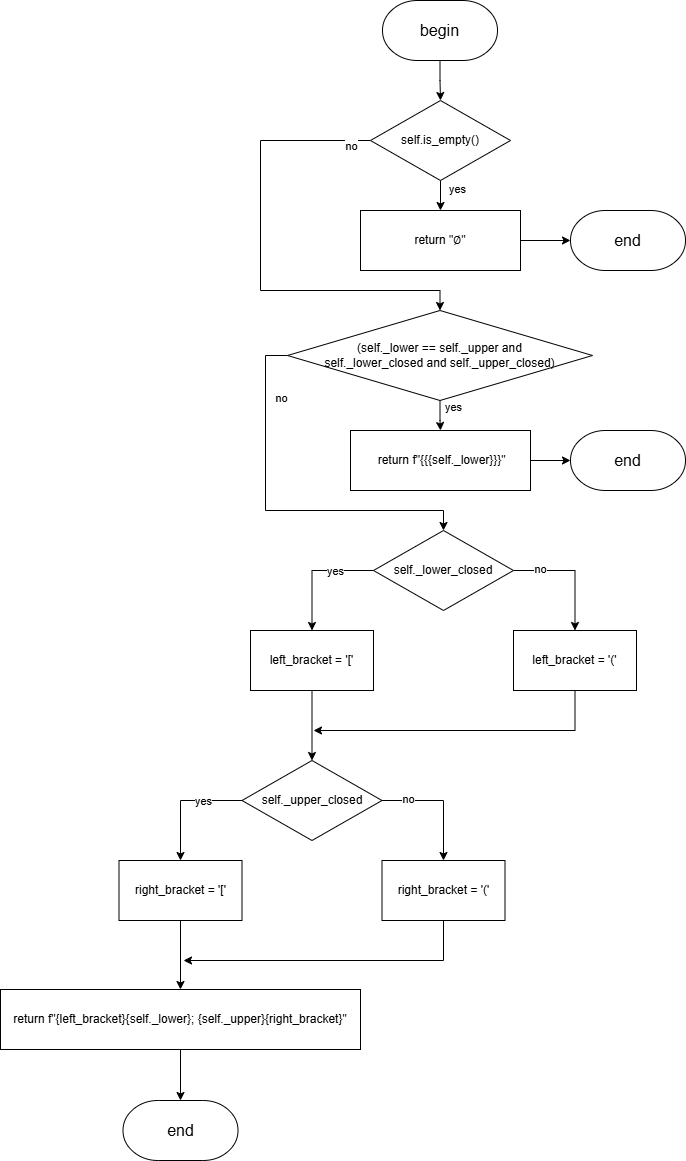

The diagram above was exported from draw.io. Its source (the exported page's mxGraphModel, read from the mxfile embedded in the PNG):
<mxGraphModel dx="2895" dy="1201" grid="1" gridSize="10" guides="1" tooltips="1" connect="1" arrows="1" fold="1" page="1" pageScale="1" pageWidth="827" pageHeight="1169" math="0" shadow="0">
  <root>
    <mxCell id="0" />
    <mxCell id="1" parent="0" />
    <mxCell id="ay-iidjanfqSssrtft5c-1" style="edgeStyle=orthogonalEdgeStyle;rounded=0;orthogonalLoop=1;jettySize=auto;html=1;entryX=0.5;entryY=0;entryDx=0;entryDy=0;" parent="1" source="ay-iidjanfqSssrtft5c-5" target="ay-iidjanfqSssrtft5c-9" edge="1">
      <mxGeometry relative="1" as="geometry" />
    </mxCell>
    <mxCell id="ay-iidjanfqSssrtft5c-2" value="yes" style="edgeLabel;html=1;align=center;verticalAlign=middle;resizable=0;points=[];" parent="ay-iidjanfqSssrtft5c-1" connectable="0" vertex="1">
      <mxGeometry x="-0.6732" y="-2" relative="1" as="geometry">
        <mxPoint x="18" as="offset" />
      </mxGeometry>
    </mxCell>
    <mxCell id="ay-iidjanfqSssrtft5c-3" style="edgeStyle=orthogonalEdgeStyle;rounded=0;orthogonalLoop=1;jettySize=auto;html=1;entryX=0.5;entryY=0;entryDx=0;entryDy=0;" parent="1" source="ay-iidjanfqSssrtft5c-5" target="ay-iidjanfqSssrtft5c-14" edge="1">
      <mxGeometry relative="1" as="geometry">
        <Array as="points">
          <mxPoint x="230" y="240" />
          <mxPoint x="230" y="390" />
          <mxPoint x="410" y="390" />
        </Array>
        <mxPoint x="280" y="430" as="targetPoint" />
      </mxGeometry>
    </mxCell>
    <mxCell id="ay-iidjanfqSssrtft5c-4" value="no" style="edgeLabel;html=1;align=center;verticalAlign=middle;resizable=0;points=[];" parent="ay-iidjanfqSssrtft5c-3" connectable="0" vertex="1">
      <mxGeometry x="-0.1023" y="-2" relative="1" as="geometry">
        <mxPoint x="92" y="-91" as="offset" />
      </mxGeometry>
    </mxCell>
    <mxCell id="ay-iidjanfqSssrtft5c-5" value="self.is_empty()" style="rhombus;whiteSpace=wrap;html=1;" parent="1" vertex="1">
      <mxGeometry x="340" y="200" width="140" height="80" as="geometry" />
    </mxCell>
    <mxCell id="ay-iidjanfqSssrtft5c-6" style="edgeStyle=orthogonalEdgeStyle;rounded=0;orthogonalLoop=1;jettySize=auto;html=1;entryX=0.5;entryY=0;entryDx=0;entryDy=0;" parent="1" source="ay-iidjanfqSssrtft5c-7" target="ay-iidjanfqSssrtft5c-5" edge="1">
      <mxGeometry relative="1" as="geometry" />
    </mxCell>
    <mxCell id="ay-iidjanfqSssrtft5c-7" value="&lt;font style=&quot;font-size: 16px;&quot;&gt;begin&lt;/font&gt;" style="strokeWidth=1;html=1;shape=mxgraph.flowchart.terminator;whiteSpace=wrap;" parent="1" vertex="1">
      <mxGeometry x="352" y="100" width="115" height="60" as="geometry" />
    </mxCell>
    <mxCell id="ay-iidjanfqSssrtft5c-8" value="&lt;font style=&quot;font-size: 16px;&quot;&gt;end&lt;/font&gt;" style="strokeWidth=1;html=1;shape=mxgraph.flowchart.terminator;whiteSpace=wrap;" parent="1" vertex="1">
      <mxGeometry x="92.5" y="1200" width="115" height="60" as="geometry" />
    </mxCell>
    <mxCell id="ay-iidjanfqSssrtft5c-9" value="return &quot;∅&quot;" style="rounded=0;whiteSpace=wrap;html=1;" parent="1" vertex="1">
      <mxGeometry x="330" y="310" width="160" height="60" as="geometry" />
    </mxCell>
    <mxCell id="ay-iidjanfqSssrtft5c-12" value="&lt;font style=&quot;font-size: 16px;&quot;&gt;end&lt;/font&gt;" style="strokeWidth=1;html=1;shape=mxgraph.flowchart.terminator;whiteSpace=wrap;" parent="1" vertex="1">
      <mxGeometry x="540" y="310" width="115" height="60" as="geometry" />
    </mxCell>
    <mxCell id="ay-iidjanfqSssrtft5c-13" style="edgeStyle=orthogonalEdgeStyle;rounded=0;orthogonalLoop=1;jettySize=auto;html=1;entryX=0;entryY=0.5;entryDx=0;entryDy=0;entryPerimeter=0;" parent="1" source="ay-iidjanfqSssrtft5c-9" target="ay-iidjanfqSssrtft5c-12" edge="1">
      <mxGeometry relative="1" as="geometry" />
    </mxCell>
    <mxCell id="ay-iidjanfqSssrtft5c-16" style="edgeStyle=orthogonalEdgeStyle;rounded=0;orthogonalLoop=1;jettySize=auto;html=1;entryX=0.5;entryY=0;entryDx=0;entryDy=0;" parent="1" source="ay-iidjanfqSssrtft5c-14" target="ay-iidjanfqSssrtft5c-15" edge="1">
      <mxGeometry relative="1" as="geometry" />
    </mxCell>
    <mxCell id="ay-iidjanfqSssrtft5c-17" value="yes" style="edgeLabel;html=1;align=center;verticalAlign=middle;resizable=0;points=[];" parent="ay-iidjanfqSssrtft5c-16" connectable="0" vertex="1">
      <mxGeometry x="-0.6155" relative="1" as="geometry">
        <mxPoint x="13" as="offset" />
      </mxGeometry>
    </mxCell>
    <mxCell id="ay-iidjanfqSssrtft5c-19" style="edgeStyle=orthogonalEdgeStyle;rounded=0;orthogonalLoop=1;jettySize=auto;html=1;exitX=0;exitY=0.5;exitDx=0;exitDy=0;entryX=0.5;entryY=0;entryDx=0;entryDy=0;" parent="1" source="ay-iidjanfqSssrtft5c-14" target="14AoFzHpDkhcvulHAUgu-2" edge="1">
      <mxGeometry relative="1" as="geometry">
        <Array as="points">
          <mxPoint x="235" y="455" />
          <mxPoint x="235" y="610" />
          <mxPoint x="413" y="610" />
        </Array>
        <mxPoint x="270" y="650" as="targetPoint" />
      </mxGeometry>
    </mxCell>
    <mxCell id="ay-iidjanfqSssrtft5c-20" value="no" style="edgeLabel;html=1;align=center;verticalAlign=middle;resizable=0;points=[];" parent="ay-iidjanfqSssrtft5c-19" connectable="0" vertex="1">
      <mxGeometry x="-0.4887" y="1" relative="1" as="geometry">
        <mxPoint x="14" y="-32" as="offset" />
      </mxGeometry>
    </mxCell>
    <mxCell id="ay-iidjanfqSssrtft5c-14" value="&lt;div&gt;(self._lower == self._upper and&lt;/div&gt;&lt;div&gt;self._lower_closed and self._upper_closed)&lt;/div&gt;" style="rhombus;whiteSpace=wrap;html=1;" parent="1" vertex="1">
      <mxGeometry x="257" y="410" width="305" height="90" as="geometry" />
    </mxCell>
    <mxCell id="ay-iidjanfqSssrtft5c-15" value="&amp;nbsp;return f&quot;{{{self._lower}}}&quot;" style="rounded=0;whiteSpace=wrap;html=1;" parent="1" vertex="1">
      <mxGeometry x="320" y="530" width="180" height="60" as="geometry" />
    </mxCell>
    <mxCell id="ay-iidjanfqSssrtft5c-23" value="return f&quot;{left_bracket}{self._lower}; {self._upper}{right_bracket}&quot;" style="rounded=0;whiteSpace=wrap;html=1;" parent="1" vertex="1">
      <mxGeometry x="-30" y="1089" width="360" height="60" as="geometry" />
    </mxCell>
    <mxCell id="ay-iidjanfqSssrtft5c-25" style="edgeStyle=orthogonalEdgeStyle;rounded=0;orthogonalLoop=1;jettySize=auto;html=1;entryX=0.5;entryY=0;entryDx=0;entryDy=0;entryPerimeter=0;" parent="1" source="ay-iidjanfqSssrtft5c-23" target="ay-iidjanfqSssrtft5c-8" edge="1">
      <mxGeometry relative="1" as="geometry" />
    </mxCell>
    <mxCell id="ay-iidjanfqSssrtft5c-27" value="&lt;font style=&quot;font-size: 16px;&quot;&gt;end&lt;/font&gt;" style="strokeWidth=1;html=1;shape=mxgraph.flowchart.terminator;whiteSpace=wrap;" parent="1" vertex="1">
      <mxGeometry x="540" y="530" width="115" height="60" as="geometry" />
    </mxCell>
    <mxCell id="ay-iidjanfqSssrtft5c-28" style="edgeStyle=orthogonalEdgeStyle;rounded=0;orthogonalLoop=1;jettySize=auto;html=1;entryX=0;entryY=0.5;entryDx=0;entryDy=0;entryPerimeter=0;" parent="1" source="ay-iidjanfqSssrtft5c-15" target="ay-iidjanfqSssrtft5c-27" edge="1">
      <mxGeometry relative="1" as="geometry" />
    </mxCell>
    <mxCell id="14AoFzHpDkhcvulHAUgu-5" style="edgeStyle=orthogonalEdgeStyle;rounded=0;orthogonalLoop=1;jettySize=auto;html=1;exitX=0;exitY=0.5;exitDx=0;exitDy=0;" parent="1" source="14AoFzHpDkhcvulHAUgu-2" target="14AoFzHpDkhcvulHAUgu-3" edge="1">
      <mxGeometry relative="1" as="geometry" />
    </mxCell>
    <mxCell id="14AoFzHpDkhcvulHAUgu-7" value="yes" style="edgeLabel;html=1;align=center;verticalAlign=middle;resizable=0;points=[];" parent="14AoFzHpDkhcvulHAUgu-5" vertex="1" connectable="0">
      <mxGeometry x="-0.3534" relative="1" as="geometry">
        <mxPoint as="offset" />
      </mxGeometry>
    </mxCell>
    <mxCell id="14AoFzHpDkhcvulHAUgu-6" style="edgeStyle=orthogonalEdgeStyle;rounded=0;orthogonalLoop=1;jettySize=auto;html=1;exitX=1;exitY=0.5;exitDx=0;exitDy=0;" parent="1" source="14AoFzHpDkhcvulHAUgu-2" target="14AoFzHpDkhcvulHAUgu-4" edge="1">
      <mxGeometry relative="1" as="geometry" />
    </mxCell>
    <mxCell id="14AoFzHpDkhcvulHAUgu-8" value="no" style="edgeLabel;html=1;align=center;verticalAlign=middle;resizable=0;points=[];" parent="14AoFzHpDkhcvulHAUgu-6" vertex="1" connectable="0">
      <mxGeometry x="-0.5744" y="2" relative="1" as="geometry">
        <mxPoint as="offset" />
      </mxGeometry>
    </mxCell>
    <mxCell id="14AoFzHpDkhcvulHAUgu-2" value="self._lower_closed" style="rhombus;whiteSpace=wrap;html=1;" parent="1" vertex="1">
      <mxGeometry x="343" y="630" width="140" height="80" as="geometry" />
    </mxCell>
    <mxCell id="14AoFzHpDkhcvulHAUgu-22" style="edgeStyle=orthogonalEdgeStyle;rounded=0;orthogonalLoop=1;jettySize=auto;html=1;exitX=0.5;exitY=1;exitDx=0;exitDy=0;entryX=0.5;entryY=0;entryDx=0;entryDy=0;" parent="1" source="14AoFzHpDkhcvulHAUgu-3" target="14AoFzHpDkhcvulHAUgu-14" edge="1">
      <mxGeometry relative="1" as="geometry" />
    </mxCell>
    <mxCell id="14AoFzHpDkhcvulHAUgu-3" value="left_bracket = '['" style="rounded=0;whiteSpace=wrap;html=1;" parent="1" vertex="1">
      <mxGeometry x="220" y="730" width="123" height="60" as="geometry" />
    </mxCell>
    <mxCell id="14AoFzHpDkhcvulHAUgu-23" style="edgeStyle=orthogonalEdgeStyle;rounded=0;orthogonalLoop=1;jettySize=auto;html=1;exitX=0.5;exitY=1;exitDx=0;exitDy=0;" parent="1" source="14AoFzHpDkhcvulHAUgu-4" edge="1">
      <mxGeometry relative="1" as="geometry">
        <mxPoint x="283" y="830" as="targetPoint" />
        <Array as="points">
          <mxPoint x="545" y="830" />
        </Array>
      </mxGeometry>
    </mxCell>
    <mxCell id="14AoFzHpDkhcvulHAUgu-4" value="left_bracket = '('" style="rounded=0;whiteSpace=wrap;html=1;" parent="1" vertex="1">
      <mxGeometry x="483" y="730" width="123" height="60" as="geometry" />
    </mxCell>
    <mxCell id="14AoFzHpDkhcvulHAUgu-10" style="edgeStyle=orthogonalEdgeStyle;rounded=0;orthogonalLoop=1;jettySize=auto;html=1;exitX=0;exitY=0.5;exitDx=0;exitDy=0;" parent="1" source="14AoFzHpDkhcvulHAUgu-14" target="14AoFzHpDkhcvulHAUgu-15" edge="1">
      <mxGeometry relative="1" as="geometry" />
    </mxCell>
    <mxCell id="14AoFzHpDkhcvulHAUgu-11" value="yes" style="edgeLabel;html=1;align=center;verticalAlign=middle;resizable=0;points=[];" parent="14AoFzHpDkhcvulHAUgu-10" vertex="1" connectable="0">
      <mxGeometry x="-0.3534" relative="1" as="geometry">
        <mxPoint as="offset" />
      </mxGeometry>
    </mxCell>
    <mxCell id="14AoFzHpDkhcvulHAUgu-12" style="edgeStyle=orthogonalEdgeStyle;rounded=0;orthogonalLoop=1;jettySize=auto;html=1;exitX=1;exitY=0.5;exitDx=0;exitDy=0;" parent="1" source="14AoFzHpDkhcvulHAUgu-14" target="14AoFzHpDkhcvulHAUgu-16" edge="1">
      <mxGeometry relative="1" as="geometry" />
    </mxCell>
    <mxCell id="14AoFzHpDkhcvulHAUgu-13" value="no" style="edgeLabel;html=1;align=center;verticalAlign=middle;resizable=0;points=[];" parent="14AoFzHpDkhcvulHAUgu-12" vertex="1" connectable="0">
      <mxGeometry x="-0.5744" y="2" relative="1" as="geometry">
        <mxPoint as="offset" />
      </mxGeometry>
    </mxCell>
    <mxCell id="14AoFzHpDkhcvulHAUgu-14" value="self._upper_closed" style="rhombus;whiteSpace=wrap;html=1;" parent="1" vertex="1">
      <mxGeometry x="211.5" y="860" width="140" height="80" as="geometry" />
    </mxCell>
    <mxCell id="14AoFzHpDkhcvulHAUgu-17" style="edgeStyle=orthogonalEdgeStyle;rounded=0;orthogonalLoop=1;jettySize=auto;html=1;exitX=0.5;exitY=1;exitDx=0;exitDy=0;" parent="1" source="14AoFzHpDkhcvulHAUgu-15" target="ay-iidjanfqSssrtft5c-23" edge="1">
      <mxGeometry relative="1" as="geometry" />
    </mxCell>
    <mxCell id="14AoFzHpDkhcvulHAUgu-15" value="right_bracket = '['" style="rounded=0;whiteSpace=wrap;html=1;" parent="1" vertex="1">
      <mxGeometry x="88.5" y="960" width="123" height="60" as="geometry" />
    </mxCell>
    <mxCell id="14AoFzHpDkhcvulHAUgu-19" style="edgeStyle=orthogonalEdgeStyle;rounded=0;orthogonalLoop=1;jettySize=auto;html=1;exitX=0.5;exitY=1;exitDx=0;exitDy=0;" parent="1" source="14AoFzHpDkhcvulHAUgu-16" edge="1">
      <mxGeometry relative="1" as="geometry">
        <mxPoint x="153" y="1060" as="targetPoint" />
        <mxPoint x="413" y="1025" as="sourcePoint" />
        <Array as="points">
          <mxPoint x="413" y="1060" />
        </Array>
      </mxGeometry>
    </mxCell>
    <mxCell id="14AoFzHpDkhcvulHAUgu-16" value="right_bracket = '('" style="rounded=0;whiteSpace=wrap;html=1;" parent="1" vertex="1">
      <mxGeometry x="351.5" y="960" width="123" height="60" as="geometry" />
    </mxCell>
  </root>
</mxGraphModel>